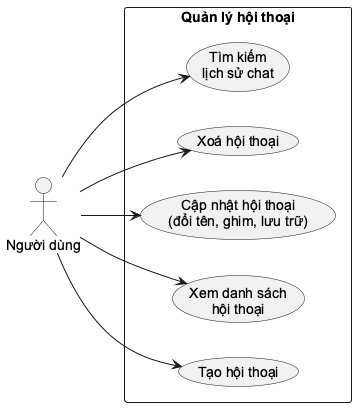

The diagram above was rendered by PlantUML. Its source (embedded in the PNG):
@startuml
skinparam monochrome true
skinparam shadowing false
skinparam defaultFontName "Arial"
left to right direction
actor "Người dùng" as User
rectangle "Quản lý hội thoại" {
  usecase "Tạo hội thoại" as NewConv
  usecase "Xem danh sách\nhội thoại" as ListConv
  usecase "Cập nhật hội thoại\n(đổi tên, ghim, lưu trữ)" as UpdateConv
  usecase "Xoá hội thoại" as DeleteConv
  usecase "Tìm kiếm\nlịch sử chat" as SearchChat
}
User --> NewConv
User --> ListConv
User --> UpdateConv
User --> DeleteConv
User --> SearchChat
@enduml